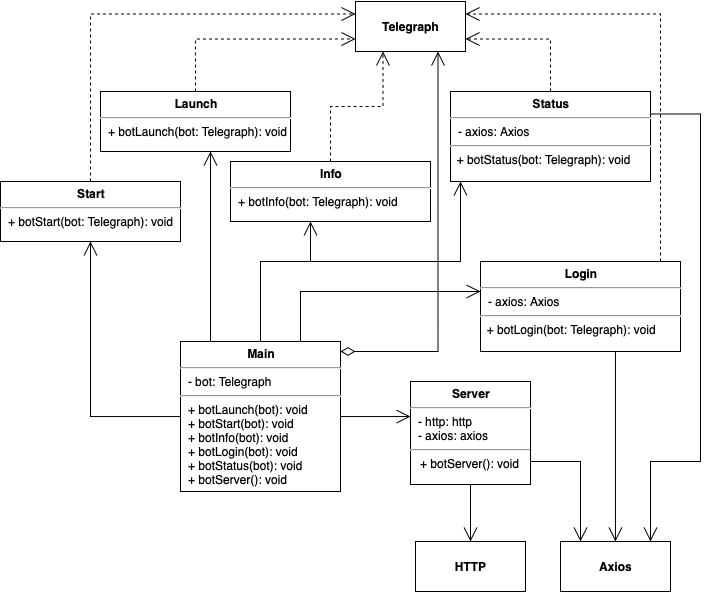

The diagram above was exported from draw.io. Its source (the exported page's mxGraphModel, read from the mxfile embedded in the PNG):
<mxGraphModel dx="974" dy="618" grid="1" gridSize="10" guides="1" tooltips="1" connect="1" arrows="1" fold="1" page="1" pageScale="1" pageWidth="1169" pageHeight="827" math="0" shadow="0">
  <root>
    <mxCell id="WIyWlLk6GJQsqaUBKTNV-0" />
    <mxCell id="WIyWlLk6GJQsqaUBKTNV-1" parent="WIyWlLk6GJQsqaUBKTNV-0" />
    <mxCell id="WVZU01UppIzS8VWPZNsi-44" value="&lt;p style=&quot;margin: 0px ; margin-top: 6px ; text-align: center&quot;&gt;&lt;b&gt;Main&lt;/b&gt;&lt;/p&gt;&lt;hr&gt;&lt;p style=&quot;margin: 0px ; margin-left: 8px&quot;&gt;- bot: Telegraph&lt;/p&gt;&lt;hr&gt;&lt;p style=&quot;margin: 0px ; margin-left: 8px&quot;&gt;&lt;span&gt;+ botLaunch(bot): void&lt;br&gt;&lt;/span&gt;&lt;/p&gt;&lt;p style=&quot;margin: 0px ; margin-left: 8px&quot;&gt;+ botStart(bot): void&lt;br&gt;&lt;/p&gt;&lt;p style=&quot;margin: 0px ; margin-left: 8px&quot;&gt;+ botInfo(bot): void&lt;br&gt;&lt;/p&gt;&lt;p style=&quot;margin: 0px ; margin-left: 8px&quot;&gt;+ botLogin(bot): void&lt;br&gt;&lt;/p&gt;&lt;p style=&quot;margin: 0px ; margin-left: 8px&quot;&gt;+ botStatus(bot): void&lt;br&gt;&lt;/p&gt;&lt;p style=&quot;margin: 0px ; margin-left: 8px&quot;&gt;+ botServer(): void&lt;br&gt;&lt;br&gt;&lt;/p&gt;" style="align=left;overflow=fill;html=1;dropTarget=0;fillColor=#ffffff;gradientColor=#ffffff;" parent="WIyWlLk6GJQsqaUBKTNV-1" vertex="1">
      <mxGeometry x="350" y="370" width="160" height="150" as="geometry" />
    </mxCell>
    <mxCell id="r2HPI_iKmVuBzokxcUdh-0" value="&lt;p style=&quot;margin: 0px ; margin-top: 6px ; text-align: center&quot;&gt;&lt;b&gt;Server&lt;/b&gt;&lt;/p&gt;&lt;hr&gt;&lt;p style=&quot;margin: 0px ; margin-left: 8px&quot;&gt;- http: http&lt;br&gt;- axios: axios&lt;/p&gt;&lt;hr&gt;&amp;nbsp; &amp;nbsp;+ botServer(): void" style="align=left;overflow=fill;html=1;dropTarget=0;" parent="WIyWlLk6GJQsqaUBKTNV-1" vertex="1">
      <mxGeometry x="580" y="410" width="120" height="103" as="geometry" />
    </mxCell>
    <mxCell id="ucclebxxik3eXEhuK2wx-0" value="&lt;p style=&quot;margin: 0px ; margin-top: 6px ; text-align: center&quot;&gt;&lt;b&gt;Status&lt;/b&gt;&lt;/p&gt;&lt;hr&gt;&lt;p style=&quot;margin: 0px ; margin-left: 8px&quot;&gt;- axios: Axios&lt;/p&gt;&lt;hr&gt;&amp;nbsp; + botStatus(bot: Telegraph): void&lt;br&gt;&lt;p style=&quot;margin: 0px ; margin-left: 8px&quot;&gt;&lt;br&gt;&lt;/p&gt;" style="align=left;overflow=fill;html=1;dropTarget=0;" parent="WIyWlLk6GJQsqaUBKTNV-1" vertex="1">
      <mxGeometry x="620" y="120" width="200" height="90" as="geometry" />
    </mxCell>
    <mxCell id="ucclebxxik3eXEhuK2wx-3" value="&lt;p style=&quot;margin: 0px ; margin-top: 6px ; text-align: center&quot;&gt;&lt;b&gt;Login&lt;/b&gt;&lt;/p&gt;&lt;hr&gt;&lt;p style=&quot;margin: 0px ; margin-left: 8px&quot;&gt;- axios: Axios&lt;/p&gt;&lt;hr&gt;&amp;nbsp; + botLogin(bot: Telegraph): void&lt;br&gt;&lt;p style=&quot;margin: 0px ; margin-left: 8px&quot;&gt;&lt;br&gt;&lt;/p&gt;" style="align=left;overflow=fill;html=1;dropTarget=0;" parent="WIyWlLk6GJQsqaUBKTNV-1" vertex="1">
      <mxGeometry x="650" y="290" width="200" height="90" as="geometry" />
    </mxCell>
    <mxCell id="ucclebxxik3eXEhuK2wx-6" value="&lt;p style=&quot;margin: 0px ; margin-top: 6px ; text-align: center&quot;&gt;&lt;b&gt;Start&lt;/b&gt;&lt;/p&gt;&lt;hr&gt;&lt;p style=&quot;margin: 0px ; margin-left: 8px&quot;&gt;+ botStart(bot: Telegraph): void&lt;br&gt;&lt;/p&gt;" style="align=left;overflow=fill;html=1;dropTarget=0;" parent="WIyWlLk6GJQsqaUBKTNV-1" vertex="1">
      <mxGeometry x="170" y="210" width="180" height="60" as="geometry" />
    </mxCell>
    <mxCell id="ucclebxxik3eXEhuK2wx-8" value="&lt;p style=&quot;margin: 0px ; margin-top: 6px ; text-align: center&quot;&gt;&lt;b&gt;Info&lt;/b&gt;&lt;/p&gt;&lt;hr&gt;&lt;p style=&quot;margin: 0px ; margin-left: 8px&quot;&gt;+ botInfo(bot: Telegraph): void&lt;br&gt;&lt;/p&gt;" style="align=left;overflow=fill;html=1;dropTarget=0;" parent="WIyWlLk6GJQsqaUBKTNV-1" vertex="1">
      <mxGeometry x="400" y="190" width="200" height="60" as="geometry" />
    </mxCell>
    <mxCell id="ucclebxxik3eXEhuK2wx-13" value="&lt;p style=&quot;margin: 0px ; margin-top: 6px ; text-align: center&quot;&gt;&lt;b&gt;Launch&lt;/b&gt;&lt;/p&gt;&lt;hr&gt;&lt;p style=&quot;margin: 0px ; margin-left: 8px&quot;&gt;+ botLaunch(bot: Telegraph): void&lt;br&gt;&lt;/p&gt;" style="align=left;overflow=fill;html=1;dropTarget=0;" parent="WIyWlLk6GJQsqaUBKTNV-1" vertex="1">
      <mxGeometry x="270" y="120" width="190" height="60" as="geometry" />
    </mxCell>
    <mxCell id="qha7MSntBxXuFpzai-0G-1" value="&lt;b&gt;Telegraph&lt;/b&gt;" style="html=1;" parent="WIyWlLk6GJQsqaUBKTNV-1" vertex="1">
      <mxGeometry x="525" y="30" width="110" height="50" as="geometry" />
    </mxCell>
    <mxCell id="qha7MSntBxXuFpzai-0G-2" value="&lt;b&gt;HTTP&lt;/b&gt;" style="html=1;" parent="WIyWlLk6GJQsqaUBKTNV-1" vertex="1">
      <mxGeometry x="585" y="570" width="110" height="50" as="geometry" />
    </mxCell>
    <mxCell id="qha7MSntBxXuFpzai-0G-3" value="&lt;b&gt;Axios&lt;/b&gt;" style="html=1;" parent="WIyWlLk6GJQsqaUBKTNV-1" vertex="1">
      <mxGeometry x="730" y="570" width="110" height="50" as="geometry" />
    </mxCell>
    <mxCell id="qha7MSntBxXuFpzai-0G-5" value="Use" style="endArrow=open;endSize=12;dashed=1;html=1;edgeStyle=orthogonalEdgeStyle;rounded=0;noLabel=1;fontColor=none;entryX=0.25;entryY=1;entryDx=0;entryDy=0;exitX=0.5;exitY=0;exitDx=0;exitDy=0;" parent="WIyWlLk6GJQsqaUBKTNV-1" source="ucclebxxik3eXEhuK2wx-8" target="qha7MSntBxXuFpzai-0G-1" edge="1">
      <mxGeometry width="160" relative="1" as="geometry">
        <mxPoint x="440" y="330" as="sourcePoint" />
        <mxPoint x="600" y="330" as="targetPoint" />
      </mxGeometry>
    </mxCell>
    <mxCell id="qha7MSntBxXuFpzai-0G-6" value="Use" style="endArrow=open;endSize=12;dashed=1;html=1;edgeStyle=orthogonalEdgeStyle;rounded=0;noLabel=1;fontColor=none;entryX=1;entryY=0.75;entryDx=0;entryDy=0;exitX=0.5;exitY=0;exitDx=0;exitDy=0;" parent="WIyWlLk6GJQsqaUBKTNV-1" source="ucclebxxik3eXEhuK2wx-0" target="qha7MSntBxXuFpzai-0G-1" edge="1">
      <mxGeometry width="160" relative="1" as="geometry">
        <mxPoint x="450" y="340" as="sourcePoint" />
        <mxPoint x="610" y="340" as="targetPoint" />
      </mxGeometry>
    </mxCell>
    <mxCell id="qha7MSntBxXuFpzai-0G-7" value="Use" style="endArrow=open;endSize=12;dashed=1;html=1;edgeStyle=orthogonalEdgeStyle;rounded=0;noLabel=1;fontColor=none;entryX=1;entryY=0.25;entryDx=0;entryDy=0;" parent="WIyWlLk6GJQsqaUBKTNV-1" target="qha7MSntBxXuFpzai-0G-1" edge="1">
      <mxGeometry width="160" relative="1" as="geometry">
        <mxPoint x="830" y="290" as="sourcePoint" />
        <mxPoint x="620" y="350" as="targetPoint" />
        <Array as="points">
          <mxPoint x="830" y="290" />
          <mxPoint x="830" y="42" />
        </Array>
      </mxGeometry>
    </mxCell>
    <mxCell id="qha7MSntBxXuFpzai-0G-8" value="Use" style="endArrow=open;endSize=12;dashed=1;html=1;edgeStyle=orthogonalEdgeStyle;rounded=0;noLabel=1;fontColor=none;entryX=0;entryY=0.75;entryDx=0;entryDy=0;exitX=0.5;exitY=0;exitDx=0;exitDy=0;" parent="WIyWlLk6GJQsqaUBKTNV-1" source="ucclebxxik3eXEhuK2wx-13" target="qha7MSntBxXuFpzai-0G-1" edge="1">
      <mxGeometry width="160" relative="1" as="geometry">
        <mxPoint x="470" y="360" as="sourcePoint" />
        <mxPoint x="630" y="360" as="targetPoint" />
      </mxGeometry>
    </mxCell>
    <mxCell id="qha7MSntBxXuFpzai-0G-9" value="Use" style="endArrow=open;endSize=12;dashed=1;html=1;edgeStyle=orthogonalEdgeStyle;rounded=0;noLabel=1;fontColor=none;entryX=0;entryY=0.25;entryDx=0;entryDy=0;exitX=0.5;exitY=0;exitDx=0;exitDy=0;" parent="WIyWlLk6GJQsqaUBKTNV-1" source="ucclebxxik3eXEhuK2wx-6" target="qha7MSntBxXuFpzai-0G-1" edge="1">
      <mxGeometry width="160" relative="1" as="geometry">
        <mxPoint x="480" y="370" as="sourcePoint" />
        <mxPoint x="640" y="370" as="targetPoint" />
      </mxGeometry>
    </mxCell>
    <mxCell id="qha7MSntBxXuFpzai-0G-10" value="Use" style="endArrow=open;endSize=12;html=1;edgeStyle=orthogonalEdgeStyle;rounded=0;noLabel=1;fontColor=none;" parent="WIyWlLk6GJQsqaUBKTNV-1" source="ucclebxxik3eXEhuK2wx-3" target="qha7MSntBxXuFpzai-0G-3" edge="1">
      <mxGeometry width="160" relative="1" as="geometry">
        <mxPoint x="785" y="321" as="sourcePoint" />
        <mxPoint x="770" y="520" as="targetPoint" />
        <Array as="points">
          <mxPoint x="785" y="430" />
          <mxPoint x="785" y="430" />
        </Array>
      </mxGeometry>
    </mxCell>
    <mxCell id="qha7MSntBxXuFpzai-0G-12" value="Use" style="endArrow=open;endSize=12;html=1;edgeStyle=orthogonalEdgeStyle;rounded=0;noLabel=1;fontColor=none;" parent="WIyWlLk6GJQsqaUBKTNV-1" source="r2HPI_iKmVuBzokxcUdh-0" target="qha7MSntBxXuFpzai-0G-2" edge="1">
      <mxGeometry width="160" relative="1" as="geometry">
        <mxPoint x="780" y="220" as="sourcePoint" />
        <mxPoint x="867.5" y="290" as="targetPoint" />
        <Array as="points" />
      </mxGeometry>
    </mxCell>
    <mxCell id="qha7MSntBxXuFpzai-0G-13" value="Use" style="endArrow=open;endSize=12;html=1;edgeStyle=orthogonalEdgeStyle;rounded=0;noLabel=1;fontColor=none;exitX=1;exitY=0.5;exitDx=0;exitDy=0;" parent="WIyWlLk6GJQsqaUBKTNV-1" source="r2HPI_iKmVuBzokxcUdh-0" target="qha7MSntBxXuFpzai-0G-3" edge="1">
      <mxGeometry width="160" relative="1" as="geometry">
        <mxPoint x="790" y="230" as="sourcePoint" />
        <mxPoint x="877.5" y="300" as="targetPoint" />
        <Array as="points">
          <mxPoint x="700" y="490" />
          <mxPoint x="750" y="490" />
        </Array>
      </mxGeometry>
    </mxCell>
    <mxCell id="qha7MSntBxXuFpzai-0G-14" value="" style="endArrow=diamondThin;endFill=0;endSize=12;html=1;fontColor=none;exitX=0.75;exitY=1;exitDx=0;exitDy=0;edgeStyle=orthogonalEdgeStyle;rounded=0;startArrow=open;startFill=0;startSize=12;" parent="WIyWlLk6GJQsqaUBKTNV-1" source="qha7MSntBxXuFpzai-0G-1" target="WVZU01UppIzS8VWPZNsi-44" edge="1">
      <mxGeometry width="160" relative="1" as="geometry">
        <mxPoint x="450" y="190" as="sourcePoint" />
        <mxPoint x="610" y="190" as="targetPoint" />
        <Array as="points">
          <mxPoint x="608" y="380" />
        </Array>
      </mxGeometry>
    </mxCell>
    <mxCell id="qha7MSntBxXuFpzai-0G-15" value="" style="endArrow=none;endFill=0;endSize=12;html=1;fontColor=none;entryX=0.75;entryY=0;entryDx=0;entryDy=0;edgeStyle=orthogonalEdgeStyle;rounded=0;startArrow=open;startFill=0;startSize=12;" parent="WIyWlLk6GJQsqaUBKTNV-1" source="ucclebxxik3eXEhuK2wx-3" target="WVZU01UppIzS8VWPZNsi-44" edge="1">
      <mxGeometry width="160" relative="1" as="geometry">
        <mxPoint x="310" y="213" as="sourcePoint" />
        <mxPoint x="382.5" y="413.0000000000001" as="targetPoint" />
        <Array as="points">
          <mxPoint x="470" y="320" />
        </Array>
      </mxGeometry>
    </mxCell>
    <mxCell id="qha7MSntBxXuFpzai-0G-16" value="" style="endArrow=none;endFill=0;endSize=12;html=1;fontColor=none;entryX=0.5;entryY=0;entryDx=0;entryDy=0;edgeStyle=orthogonalEdgeStyle;rounded=0;startArrow=open;startFill=0;startSize=12;" parent="WIyWlLk6GJQsqaUBKTNV-1" source="ucclebxxik3eXEhuK2wx-0" target="WVZU01UppIzS8VWPZNsi-44" edge="1">
      <mxGeometry width="160" relative="1" as="geometry">
        <mxPoint x="320" y="223" as="sourcePoint" />
        <mxPoint x="392.5" y="423" as="targetPoint" />
        <Array as="points">
          <mxPoint x="630" y="290" />
          <mxPoint x="430" y="290" />
        </Array>
      </mxGeometry>
    </mxCell>
    <mxCell id="qha7MSntBxXuFpzai-0G-17" value="" style="endArrow=none;endFill=0;endSize=12;html=1;fontColor=none;edgeStyle=orthogonalEdgeStyle;rounded=0;startArrow=open;startFill=0;startSize=12;" parent="WIyWlLk6GJQsqaUBKTNV-1" source="ucclebxxik3eXEhuK2wx-6" target="WVZU01UppIzS8VWPZNsi-44" edge="1">
      <mxGeometry width="160" relative="1" as="geometry">
        <mxPoint x="330" y="233" as="sourcePoint" />
        <mxPoint x="402.5" y="433" as="targetPoint" />
        <Array as="points">
          <mxPoint x="260" y="445" />
        </Array>
      </mxGeometry>
    </mxCell>
    <mxCell id="qha7MSntBxXuFpzai-0G-18" value="" style="endArrow=none;endFill=0;endSize=12;html=1;fontColor=none;edgeStyle=orthogonalEdgeStyle;rounded=0;startArrow=open;startFill=0;startSize=12;" parent="WIyWlLk6GJQsqaUBKTNV-1" source="ucclebxxik3eXEhuK2wx-13" target="WVZU01UppIzS8VWPZNsi-44" edge="1">
      <mxGeometry width="160" relative="1" as="geometry">
        <mxPoint x="340" y="243" as="sourcePoint" />
        <mxPoint x="412.5" y="443" as="targetPoint" />
        <Array as="points">
          <mxPoint x="380" y="355" />
          <mxPoint x="380" y="355" />
        </Array>
      </mxGeometry>
    </mxCell>
    <mxCell id="qha7MSntBxXuFpzai-0G-19" value="" style="endArrow=none;endFill=0;endSize=12;html=1;fontColor=none;edgeStyle=orthogonalEdgeStyle;rounded=0;startArrow=open;startFill=0;startSize=12;" parent="WIyWlLk6GJQsqaUBKTNV-1" source="ucclebxxik3eXEhuK2wx-8" target="WVZU01UppIzS8VWPZNsi-44" edge="1">
      <mxGeometry width="160" relative="1" as="geometry">
        <mxPoint x="350" y="253" as="sourcePoint" />
        <mxPoint x="422.5" y="453" as="targetPoint" />
        <Array as="points">
          <mxPoint x="480" y="290" />
          <mxPoint x="430" y="290" />
        </Array>
      </mxGeometry>
    </mxCell>
    <mxCell id="qha7MSntBxXuFpzai-0G-20" value="" style="endArrow=none;endFill=0;endSize=12;html=1;fontColor=none;edgeStyle=orthogonalEdgeStyle;rounded=0;startArrow=open;startFill=0;startSize=12;" parent="WIyWlLk6GJQsqaUBKTNV-1" source="r2HPI_iKmVuBzokxcUdh-0" target="WVZU01UppIzS8VWPZNsi-44" edge="1">
      <mxGeometry width="160" relative="1" as="geometry">
        <mxPoint x="360" y="263" as="sourcePoint" />
        <mxPoint x="432.5" y="463" as="targetPoint" />
        <Array as="points">
          <mxPoint x="560" y="445" />
          <mxPoint x="560" y="445" />
        </Array>
      </mxGeometry>
    </mxCell>
    <mxCell id="qha7MSntBxXuFpzai-0G-21" value="" style="endArrow=none;endFill=0;endSize=12;html=1;fontColor=none;edgeStyle=orthogonalEdgeStyle;rounded=0;startArrow=open;startFill=0;startSize=12;entryX=1;entryY=0.25;entryDx=0;entryDy=0;" parent="WIyWlLk6GJQsqaUBKTNV-1" source="qha7MSntBxXuFpzai-0G-3" target="ucclebxxik3eXEhuK2wx-0" edge="1">
      <mxGeometry width="160" relative="1" as="geometry">
        <mxPoint x="1020" y="220" as="sourcePoint" />
        <mxPoint x="750" y="290" as="targetPoint" />
        <Array as="points">
          <mxPoint x="820" y="490" />
          <mxPoint x="870" y="490" />
          <mxPoint x="870" y="142" />
        </Array>
      </mxGeometry>
    </mxCell>
  </root>
</mxGraphModel>